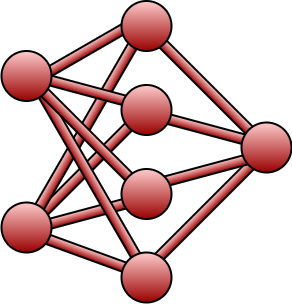

The diagram above was exported from draw.io. Its source (the exported page's mxGraphModel, read from the mxfile embedded in the PNG):
<mxGraphModel dx="930" dy="460" grid="1" gridSize="10" guides="1" tooltips="1" connect="1" arrows="1" fold="1" page="1" pageScale="1" pageWidth="850" pageHeight="1100" math="0" shadow="0">
  <root>
    <mxCell id="0" />
    <mxCell id="1" parent="0" />
    <mxCell id="xTVzBR3a6mw056IvG8mw-15" value="" style="rounded=0;whiteSpace=wrap;html=1;strokeWidth=2;fillColor=#FFCCCC;gradientColor=#990000;rotation=20;strokeColor=#000000;" parent="1" vertex="1">
      <mxGeometry x="175" y="325" width="115" height="10" as="geometry" />
    </mxCell>
    <mxCell id="xTVzBR3a6mw056IvG8mw-16" value="" style="rounded=0;whiteSpace=wrap;html=1;strokeWidth=2;fillColor=#FFCCCC;gradientColor=#990000;rotation=-15;strokeColor=#000000;" parent="1" vertex="1">
      <mxGeometry x="175" y="286.5" width="120" height="10" as="geometry" />
    </mxCell>
    <mxCell id="xTVzBR3a6mw056IvG8mw-17" value="" style="rounded=0;whiteSpace=wrap;html=1;strokeWidth=2;fillColor=#FFCCCC;gradientColor=#990000;rotation=-45;" parent="1" vertex="1">
      <mxGeometry x="150" y="241.5" width="170" height="10" as="geometry" />
    </mxCell>
    <mxCell id="xTVzBR3a6mw056IvG8mw-18" value="" style="rounded=0;whiteSpace=wrap;html=1;strokeWidth=2;fillColor=#FFCCCC;gradientColor=#990000;rotation=-60;" parent="1" vertex="1">
      <mxGeometry x="112.5" y="202.5" width="240" height="10" as="geometry" />
    </mxCell>
    <mxCell id="xTVzBR3a6mw056IvG8mw-19" value="" style="rounded=0;whiteSpace=wrap;html=1;strokeWidth=2;fillColor=#FFCCCC;gradientColor=#990000;rotation=60;" parent="1" vertex="1">
      <mxGeometry x="120" y="251.5" width="240" height="10" as="geometry" />
    </mxCell>
    <mxCell id="xTVzBR3a6mw056IvG8mw-20" value="" style="rounded=0;whiteSpace=wrap;html=1;strokeWidth=2;fillColor=#FFCCCC;gradientColor=#990000;rotation=45;" parent="1" vertex="1">
      <mxGeometry x="150" y="207" width="170" height="10" as="geometry" />
    </mxCell>
    <mxCell id="xTVzBR3a6mw056IvG8mw-22" value="" style="rounded=0;whiteSpace=wrap;html=1;strokeWidth=2;fillColor=#FFCCCC;gradientColor=#990000;rotation=15;" parent="1" vertex="1">
      <mxGeometry x="171" y="163" width="130" height="10" as="geometry" />
    </mxCell>
    <mxCell id="xTVzBR3a6mw056IvG8mw-23" value="" style="rounded=0;whiteSpace=wrap;html=1;strokeWidth=2;fillColor=#FFCCCC;gradientColor=#990000;rotation=-30;" parent="1" vertex="1">
      <mxGeometry x="160" y="128.5" width="130" height="10" as="geometry" />
    </mxCell>
    <mxCell id="xTVzBR3a6mw056IvG8mw-24" value="" style="rounded=0;whiteSpace=wrap;html=1;strokeWidth=2;fillColor=#FFCCCC;gradientColor=#990000;rotation=45;" parent="1" vertex="1">
      <mxGeometry x="266" y="151" width="160" height="10" as="geometry" />
    </mxCell>
    <mxCell id="xTVzBR3a6mw056IvG8mw-25" value="" style="rounded=0;whiteSpace=wrap;html=1;strokeWidth=2;fillColor=#FFCCCC;gradientColor=#990000;rotation=-45;strokeColor=#000000;" parent="1" vertex="1">
      <mxGeometry x="265" y="290" width="164" height="10" as="geometry" />
    </mxCell>
    <mxCell id="xTVzBR3a6mw056IvG8mw-26" value="" style="rounded=0;whiteSpace=wrap;html=1;strokeWidth=2;fillColor=#FFCCCC;gradientColor=#990000;rotation=-15;strokeColor=#000000;" parent="1" vertex="1">
      <mxGeometry x="289" y="241.5" width="142" height="10" as="geometry" />
    </mxCell>
    <mxCell id="xTVzBR3a6mw056IvG8mw-27" value="" style="rounded=0;whiteSpace=wrap;html=1;strokeWidth=2;fillColor=#FFCCCC;gradientColor=#990000;rotation=15;strokeColor=#000000;" parent="1" vertex="1">
      <mxGeometry x="284" y="201" width="136" height="10" as="geometry" />
    </mxCell>
    <mxCell id="xTVzBR3a6mw056IvG8mw-1" value="" style="ellipse;whiteSpace=wrap;html=1;fillColor=#FFCCCC;strokeColor=#000000;fontColor=#333333;gradientColor=#990000;strokeWidth=2;" parent="1" vertex="1">
      <mxGeometry x="150" y="128.5" width="50" height="50" as="geometry" />
    </mxCell>
    <mxCell id="xTVzBR3a6mw056IvG8mw-2" value="" style="ellipse;whiteSpace=wrap;html=1;fillColor=#FFCCCC;strokeColor=#000000;fontColor=#333333;gradientColor=#990000;strokeWidth=2;" parent="1" vertex="1">
      <mxGeometry x="270" y="78.5" width="50" height="50" as="geometry" />
    </mxCell>
    <mxCell id="xTVzBR3a6mw056IvG8mw-3" value="" style="ellipse;whiteSpace=wrap;html=1;fillColor=#FFCCCC;strokeColor=#000000;fontColor=#333333;gradientColor=#990000;strokeWidth=2;" parent="1" vertex="1">
      <mxGeometry x="390" y="200" width="50" height="50" as="geometry" />
    </mxCell>
    <mxCell id="xTVzBR3a6mw056IvG8mw-4" value="" style="ellipse;whiteSpace=wrap;html=1;fillColor=#FFCCCC;strokeColor=#000000;fontColor=#333333;gradientColor=#990000;strokeWidth=2;" parent="1" vertex="1">
      <mxGeometry x="270" y="162.5" width="50" height="50" as="geometry" />
    </mxCell>
    <mxCell id="xTVzBR3a6mw056IvG8mw-5" value="" style="ellipse;whiteSpace=wrap;html=1;fillColor=#FFCCCC;strokeColor=#000000;fontColor=#333333;gradientColor=#990000;strokeWidth=2;" parent="1" vertex="1">
      <mxGeometry x="150" y="280" width="50" height="50" as="geometry" />
    </mxCell>
    <mxCell id="xTVzBR3a6mw056IvG8mw-6" value="" style="ellipse;whiteSpace=wrap;html=1;fillColor=#FFCCCC;strokeColor=#000000;fontColor=#333333;gradientColor=#990000;strokeWidth=2;" parent="1" vertex="1">
      <mxGeometry x="270" y="246.5" width="50" height="50" as="geometry" />
    </mxCell>
    <mxCell id="xTVzBR3a6mw056IvG8mw-7" value="" style="ellipse;whiteSpace=wrap;html=1;fillColor=#FFCCCC;strokeColor=#000000;fontColor=#333333;gradientColor=#990000;strokeWidth=2;" parent="1" vertex="1">
      <mxGeometry x="270" y="330" width="50" height="50" as="geometry" />
    </mxCell>
  </root>
</mxGraphModel>